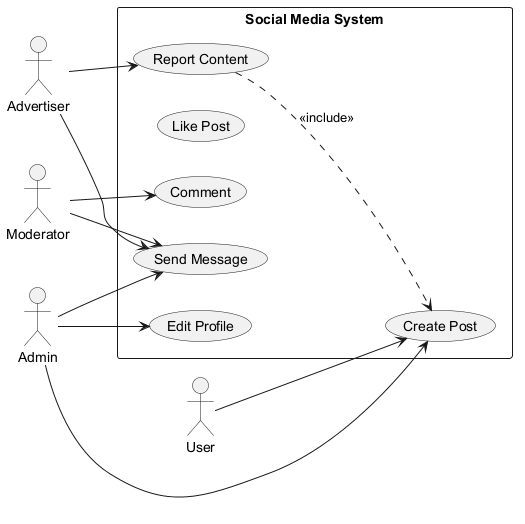

The diagram above was rendered by PlantUML. Its source (embedded in the PNG):
@startuml
skinparam backgroundColor #FFFFFF
skinparam classBackgroundColor #F3E5F5
skinparam classBorderColor #6A1B9A
left to right direction
actor "Advertiser" as Advertiser
actor "User" as User
actor "Moderator" as Moderator
actor "Admin" as Admin
rectangle "Social Media System" {
  usecase "Send Message" as UC_SendMessage
  usecase "Like Post" as UC_LikePost
  usecase "Comment" as UC_Comment
  usecase "Create Post" as UC_CreatePost
  usecase "Report Content" as UC_ReportContent
  usecase "Edit Profile" as UC_EditProfile
}
Advertiser --> UC_SendMessage
Advertiser --> UC_ReportContent
User --> UC_CreatePost
Moderator --> UC_Comment
Moderator --> UC_SendMessage
Admin --> UC_CreatePost
Admin --> UC_EditProfile
Admin --> UC_SendMessage
UC_ReportContent ..> UC_CreatePost : <<include>>
@enduml